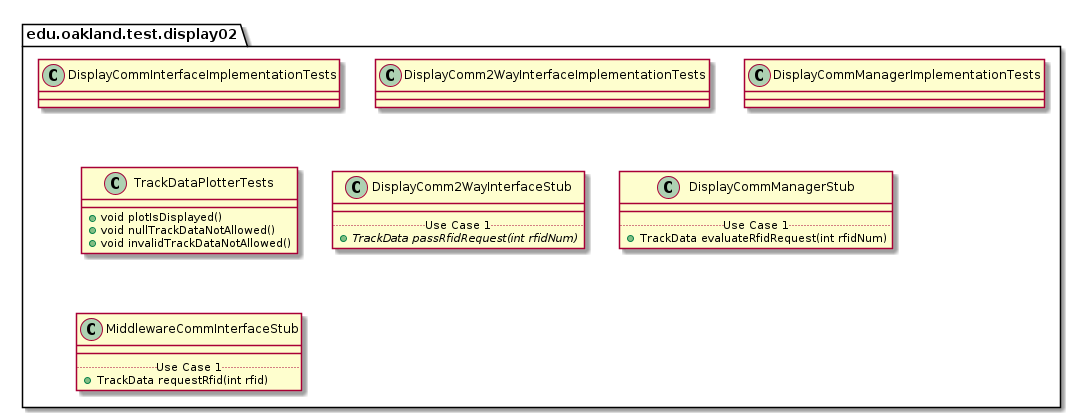

The diagram above was rendered by PlantUML. Its source (embedded in the PNG):
@startuml Display02TestPackage

package edu.oakland.test.display02 {
    
}


package edu.oakland.test.display02 {
    class DisplayCommInterfaceImplementationTests {

    }
}


package edu.oakland.test.display02 {
    class DisplayComm2WayInterfaceImplementationTests {

    }
}


package edu.oakland.test.display02 {
    class DisplayCommManagerImplementationTests {

    }
}


package edu.oakland.test.display02 {
    class TrackDataPlotterTests {
        + void plotIsDisplayed()
        + void nullTrackDataNotAllowed()
        + void invalidTrackDataNotAllowed()
    }
}


package edu.oakland.test.display02 {
    class DisplayComm2WayInterfaceStub {
        __
        .. Use Case 1 ..
        {abstract} + TrackData passRfidRequest(int rfidNum)
    }
}


package edu.oakland.test.display02 {
    class DisplayCommManagerStub {
        __
        .. Use Case 1 ..
        + TrackData evaluateRfidRequest(int rfidNum)
    }
}


package edu.oakland.test.display02 {
    class MiddlewareCommInterfaceStub {
        __
        .. Use Case 1 ..
        + TrackData requestRfid(int rfid)
    }
}


@enduml